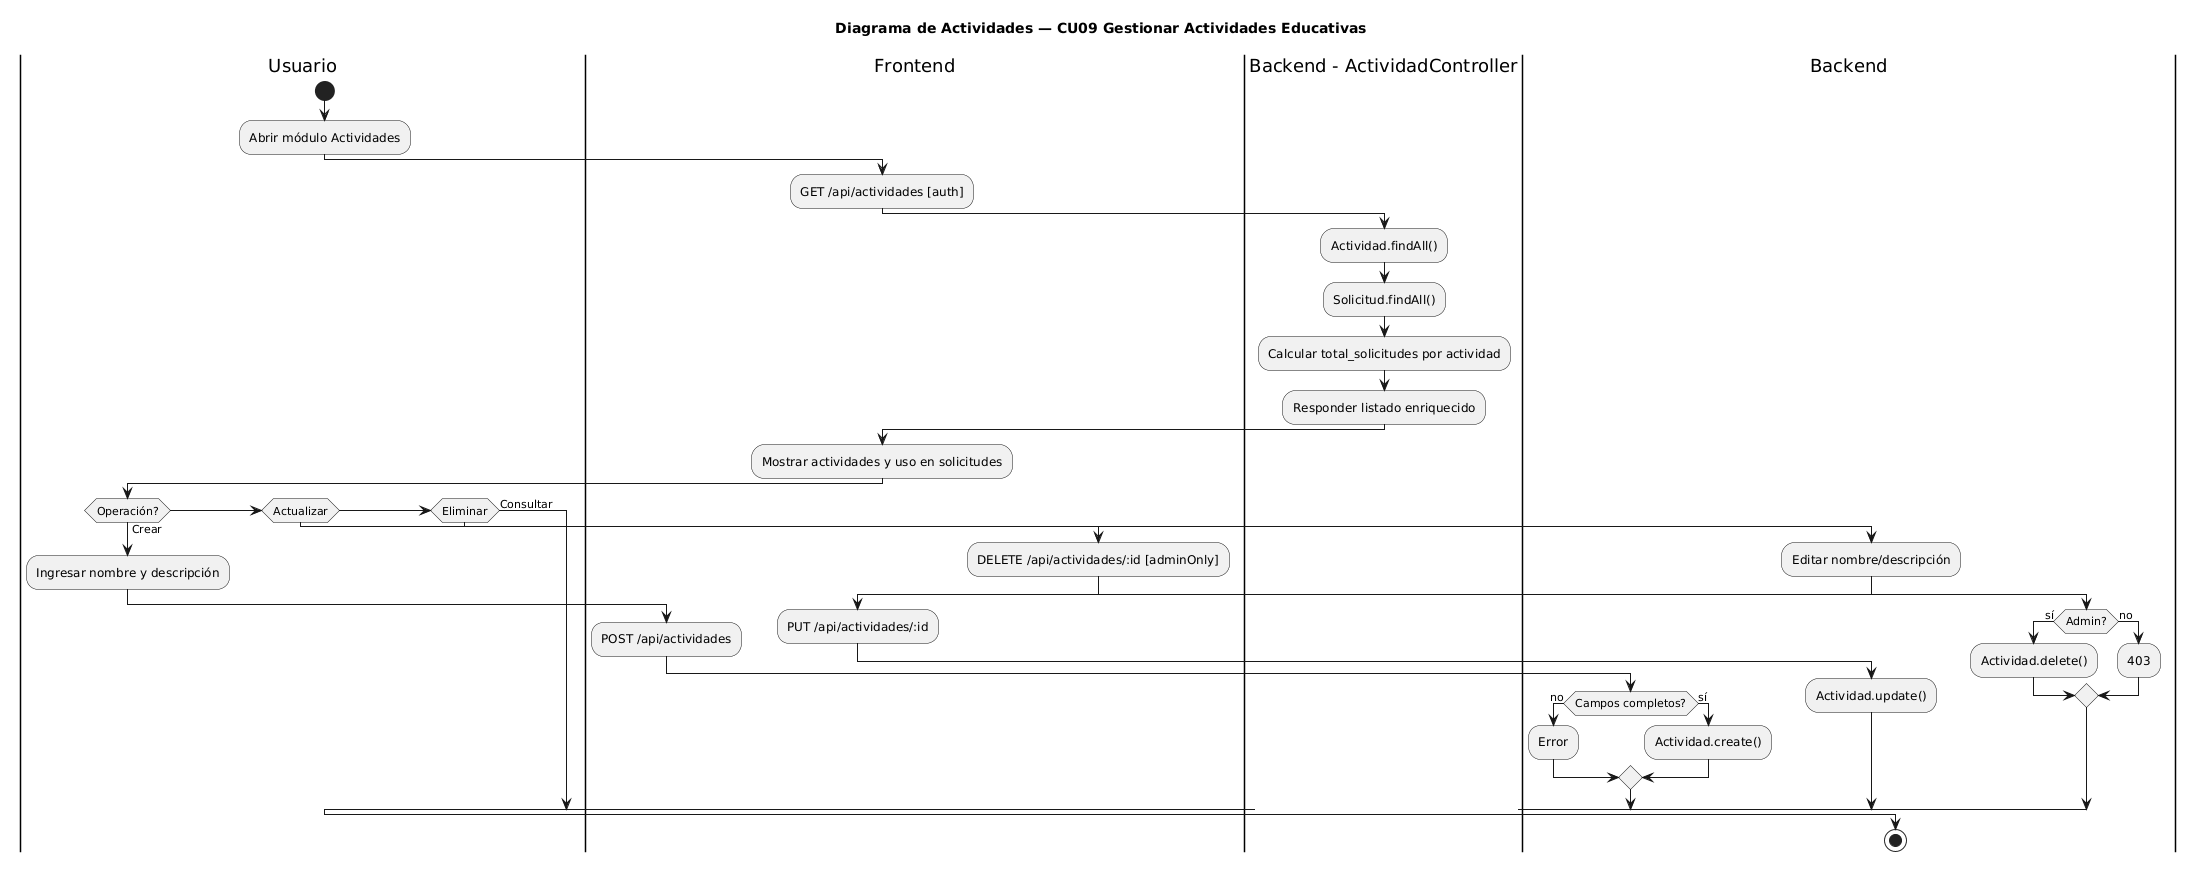

The diagram above was rendered by PlantUML. Its source (embedded in the PNG):
@startuml
title Diagrama de Actividades — CU09 Gestionar Actividades Educativas
|Usuario|
start
:Abrir módulo Actividades;

|Frontend|
:GET /api/actividades [auth];

|Backend - ActividadController|
:Actividad.findAll();
:Solicitud.findAll();
:Calcular total_solicitudes por actividad;
:Responder listado enriquecido;

|Frontend|
:Mostrar actividades y uso en solicitudes;

|Usuario|
if (Operación?) then (Crear)
  :Ingresar nombre y descripción;
  |Frontend|
  :POST /api/actividades;
  |Backend|
  if (Campos completos?) then (no)
    :Error;
  else (sí)
    :Actividad.create();
  endif
elseif (Actualizar) then
  :Editar nombre/descripción;
  |Frontend|
  :PUT /api/actividades/:id;
  |Backend|
  :Actividad.update();
elseif (Eliminar) then
  |Frontend|
  :DELETE /api/actividades/:id [adminOnly];
  |Backend|
  if (Admin?) then (sí)
    :Actividad.delete();
  else (no)
    :403;
  endif
else (Consultar)
endif
stop
@enduml